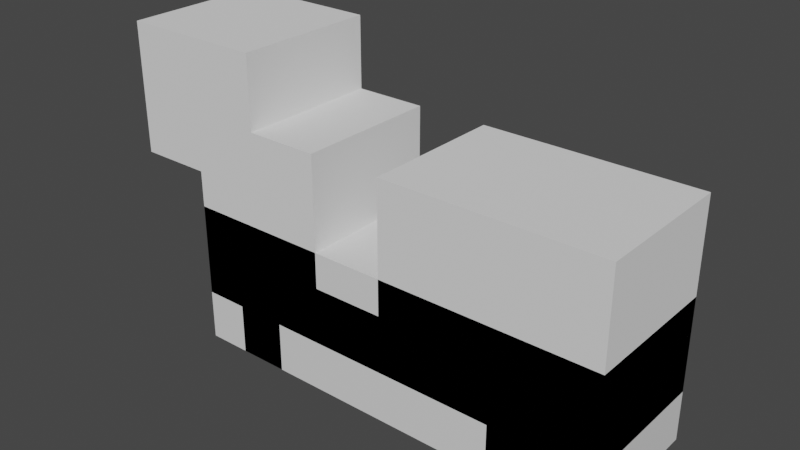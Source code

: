 # Source: Truck.blend  (saved by Blender 2.93.21; exported with 4.5.12 LTS)
import bpy
from mathutils import Matrix  # noqa: F401  (used for matrix-valued properties, if any)

bpy.ops.wm.read_factory_settings(use_empty=True)
scene = bpy.context.scene
scene.name = 'Scene'

# ---- collections
col_collection = bpy.data.collections.new('Collection'); scene.collection.children.link(col_collection)

# ---- materials (node trees are filled in below, after node groups)
mat_material = bpy.data.materials.new('Material')
mat_material.alpha_threshold = 0.0
mat_material.use_transparent_shadow = False
mat_material.line_color = (0.0, 0.0, 0.0, 1.0)

# ---- material node trees
mat_material.use_nodes = True; mat_material.node_tree.nodes.clear()
_N = mat_material.node_tree.nodes; _L = mat_material.node_tree.links
n0 = _N.new('ShaderNodeOutputMaterial'); n0.name = 'Material Output'; n0.location = (300, 300)
n1 = _N.new('ShaderNodeBsdfPrincipled'); n1.name = 'Principled BSDF'; n1.location = (10, 300)
n1.distribution = 'GGX'
n1.subsurface_method = 'BURLEY'
n1.inputs[2].default_value = 0.4
n1.inputs[3].default_value = 1.45
n1.inputs[27].default_value = (0.0, 0.0, 0.0, 1.0)
n1.inputs[28].default_value = 1.0
_L.new(n1.outputs[0], n0.inputs[0])
n0.is_active_output = True

# ---- world
world_world = bpy.data.worlds.new('World'); scene.world = world_world
world_world.use_nodes = True; world_world.node_tree.nodes.clear()
_N = world_world.node_tree.nodes; _L = world_world.node_tree.links
n0 = _N.new('ShaderNodeOutputWorld'); n0.name = 'World Output'; n0.location = (300, 300)
n1 = _N.new('ShaderNodeBackground'); n1.name = 'Background'; n1.location = (10, 300)
n1.inputs[0].default_value = (0.05088, 0.05088, 0.05088, 1.0)
_L.new(n1.outputs[0], n0.inputs[0])
n0.is_active_output = True
world_world.color = (0.05088, 0.05088, 0.05088)
world_world.use_sun_shadow = False
world_world.sun_shadow_jitter_overblur = 0.0

# ---- meshes
me_cube = bpy.data.meshes.new('Cube')
me_cube.from_pydata([(1.0, 1.0, 1.0), (1.0, 1.0, -1.0), (1.0, -1.0, 1.0), (1.0, -1.0, -1.0), (-1.0, 1.0, 1.0), (-1.0, 1.0, -1.0), (-1.0, -1.0, 1.0), (-1.0, -1.0, -1.0)], [], [(0, 4, 6, 2), (3, 2, 6, 7), (7, 6, 4, 5), (5, 1, 3, 7), (1, 0, 2, 3), (5, 4, 0, 1)])
_uv = me_cube.uv_layers.new(name='UVMap')
_uv.uv.foreach_set('vector', [0.625, 0.5, 0.875, 0.5, 0.875, 0.75, 0.625, 0.75, 0.375, 0.75, 0.625, 0.75, 0.625, 1.0, 0.375, 1.0, 0.375, 0.0, 0.625, 0.0, 0.625, 0.25, 0.375, 0.25, 0.125, 0.5, 0.375, 0.5, 0.375, 0.75, 0.125, 0.75, 0.375, 0.5, 0.625, 0.5, 0.625, 0.75, 0.375, 0.75, 0.375, 0.25, 0.625, 0.25, 0.625, 0.5, 0.375, 0.5])
me_cube.materials.append(mat_material)
me_cube.use_remesh_preserve_volume = False
me_cube.use_remesh_preserve_attributes = False
me_cube.use_mirror_vertex_groups = False
me_cube.update()
me_cube_001 = bpy.data.meshes.new('Cube.001')
me_cube_001.from_pydata([(-2.0, -1.0, -0.5), (-2.0, -1.0, 0.3), (-2.0, 1.0, -0.5), (-2.0, 1.0, 0.3), (4.0, -1.0, -0.5), (4.0, -1.0, 0.3), (4.0, 1.0, -0.5), (4.0, 1.0, 0.3)], [], [(0, 1, 3, 2), (2, 3, 7, 6), (6, 7, 5, 4), (4, 5, 1, 0), (2, 6, 4, 0), (7, 3, 1, 5)])
_uv = me_cube_001.uv_layers.new(name='UVMap')
_uv.uv.foreach_set('vector', [0.375, 0.0, 0.625, 0.0, 0.625, 0.25, 0.375, 0.25, 0.375, 0.25, 0.625, 0.25, 0.625, 0.5, 0.375, 0.5, 0.375, 0.5, 0.625, 0.5, 0.625, 0.75, 0.375, 0.75, 0.375, 0.75, 0.625, 0.75, 0.625, 1.0, 0.375, 1.0, 0.125, 0.5, 0.375, 0.5, 0.375, 0.75, 0.125, 0.75, 0.625, 0.5, 0.875, 0.5, 0.875, 0.75, 0.625, 0.75])
me_cube_001.use_remesh_fix_poles = True
me_cube_001.use_remesh_preserve_attributes = False
me_cube_001.update()
me_cube_002 = bpy.data.meshes.new('Cube.002')
me_cube_002.from_pydata([(-1.4, -1.0, -1.0), (-1.4, -1.0, -0.3), (-1.4, -0.6, -1.0), (-1.4, -0.6, -0.3), (-0.7, -1.0, -1.0), (-0.7, -1.0, -0.3), (-0.7, -0.6, -1.0), (-0.7, -0.6, -0.3)], [], [(0, 1, 3, 2), (2, 3, 7, 6), (6, 7, 5, 4), (4, 5, 1, 0), (2, 6, 4, 0), (7, 3, 1, 5)])
_uv = me_cube_002.uv_layers.new(name='UVMap')
_uv.uv.foreach_set('vector', [0.375, 0.0, 0.625, 0.0, 0.625, 0.25, 0.375, 0.25, 0.375, 0.25, 0.625, 0.25, 0.625, 0.5, 0.375, 0.5, 0.375, 0.5, 0.625, 0.5, 0.625, 0.75, 0.375, 0.75, 0.375, 0.75, 0.625, 0.75, 0.625, 1.0, 0.375, 1.0, 0.125, 0.5, 0.375, 0.5, 0.375, 0.75, 0.125, 0.75, 0.625, 0.5, 0.875, 0.5, 0.875, 0.75, 0.625, 0.75])
me_cube_002.use_remesh_fix_poles = True
me_cube_002.use_remesh_preserve_attributes = False
me_cube_002.update()
me_cube_003 = bpy.data.meshes.new('Cube.003')
me_cube_003.from_pydata([(-1.0, -1.0, -0.5), (-1.0, -1.0, 1.3), (-1.0, 1.0, -0.5), (-1.0, 1.0, 1.3), (1.0, -1.0, -0.5), (1.0, -1.0, 1.3), (1.0, 1.0, -0.5), (1.0, 1.0, 1.3)], [], [(0, 1, 3, 2), (2, 3, 7, 6), (6, 7, 5, 4), (4, 5, 1, 0), (2, 6, 4, 0), (7, 3, 1, 5)])
_uv = me_cube_003.uv_layers.new(name='UVMap')
_uv.uv.foreach_set('vector', [0.375, 0.0, 0.625, 0.0, 0.625, 0.25, 0.375, 0.25, 0.375, 0.25, 0.625, 0.25, 0.625, 0.5, 0.375, 0.5, 0.375, 0.5, 0.625, 0.5, 0.625, 0.75, 0.375, 0.75, 0.375, 0.75, 0.625, 0.75, 0.625, 1.0, 0.375, 1.0, 0.125, 0.5, 0.375, 0.5, 0.375, 0.75, 0.125, 0.75, 0.625, 0.5, 0.875, 0.5, 0.875, 0.75, 0.625, 0.75])
me_cube_003.use_remesh_fix_poles = True
me_cube_003.use_remesh_preserve_attributes = False
me_cube_003.update()
me_cube_004 = bpy.data.meshes.new('Cube.004')
me_cube_004.from_pydata([(-1.4, -1.0, -1.0), (-1.4, -1.0, -0.3), (-1.4, -0.6, -1.0), (-1.4, -0.6, -0.3), (-0.7, -1.0, -1.0), (-0.7, -1.0, -0.3), (-0.7, -0.6, -1.0), (-0.7, -0.6, -0.3)], [], [(0, 1, 3, 2), (2, 3, 7, 6), (6, 7, 5, 4), (4, 5, 1, 0), (2, 6, 4, 0), (7, 3, 1, 5)])
_uv = me_cube_004.uv_layers.new(name='UVMap')
_uv.uv.foreach_set('vector', [0.375, 0.0, 0.625, 0.0, 0.625, 0.25, 0.375, 0.25, 0.375, 0.25, 0.625, 0.25, 0.625, 0.5, 0.375, 0.5, 0.375, 0.5, 0.625, 0.5, 0.625, 0.75, 0.375, 0.75, 0.375, 0.75, 0.625, 0.75, 0.625, 1.0, 0.375, 1.0, 0.125, 0.5, 0.375, 0.5, 0.375, 0.75, 0.125, 0.75, 0.625, 0.5, 0.875, 0.5, 0.875, 0.75, 0.625, 0.75])
me_cube_004.use_remesh_fix_poles = True
me_cube_004.use_remesh_preserve_attributes = False
me_cube_004.update()
me_cube_005 = bpy.data.meshes.new('Cube.005')
me_cube_005.from_pydata([(-2.0, -1.0, -0.5), (-2.0, -1.0, 1.3), (-2.0, 1.0, -0.5), (-2.0, 1.0, 1.3), (1.0, -1.0, -0.5), (1.0, -1.0, 1.3), (1.0, 1.0, -0.5), (1.0, 1.0, 1.3)], [], [(0, 1, 3, 2), (2, 3, 7, 6), (6, 7, 5, 4), (4, 5, 1, 0), (2, 6, 4, 0), (7, 3, 1, 5)])
_uv = me_cube_005.uv_layers.new(name='UVMap')
_uv.uv.foreach_set('vector', [0.375, 0.0, 0.625, 0.0, 0.625, 0.25, 0.375, 0.25, 0.375, 0.25, 0.625, 0.25, 0.625, 0.5, 0.375, 0.5, 0.375, 0.5, 0.625, 0.5, 0.625, 0.75, 0.375, 0.75, 0.375, 0.75, 0.625, 0.75, 0.625, 1.0, 0.375, 1.0, 0.125, 0.5, 0.375, 0.5, 0.375, 0.75, 0.125, 0.75, 0.625, 0.5, 0.875, 0.5, 0.875, 0.75, 0.625, 0.75])
me_cube_005.use_remesh_fix_poles = True
me_cube_005.use_remesh_preserve_attributes = False
me_cube_005.update()
me_cube_006 = bpy.data.meshes.new('Cube.006')
me_cube_006.from_pydata([(-1.0, -1.0, -0.5), (-1.0, -1.0, 1.3), (-1.0, 1.0, -0.5), (-1.0, 1.0, 1.3), (1.0, -1.0, -0.5), (1.0, -1.0, 1.3), (1.0, 1.0, -0.5), (1.0, 1.0, 1.3)], [], [(0, 1, 3, 2), (2, 3, 7, 6), (6, 7, 5, 4), (4, 5, 1, 0), (2, 6, 4, 0), (7, 3, 1, 5)])
_uv = me_cube_006.uv_layers.new(name='UVMap')
_uv.uv.foreach_set('vector', [0.375, 0.0, 0.625, 0.0, 0.625, 0.25, 0.375, 0.25, 0.375, 0.25, 0.625, 0.25, 0.625, 0.5, 0.375, 0.5, 0.375, 0.5, 0.625, 0.5, 0.625, 0.75, 0.375, 0.75, 0.375, 0.75, 0.625, 0.75, 0.625, 1.0, 0.375, 1.0, 0.125, 0.5, 0.375, 0.5, 0.375, 0.75, 0.125, 0.75, 0.625, 0.5, 0.875, 0.5, 0.875, 0.75, 0.625, 0.75])
me_cube_006.use_remesh_fix_poles = True
me_cube_006.use_remesh_preserve_attributes = False
me_cube_006.update()

# ---- objects
ob_cube = bpy.data.objects.new('Cube', me_cube)
ob_cube_001 = bpy.data.objects.new('Cube.001', me_cube_001)
ob_cube_002 = bpy.data.objects.new('Cube.002', me_cube_002)
ob_cube_003 = bpy.data.objects.new('Cube.003', me_cube_003)
ob_cube_004 = bpy.data.objects.new('Cube.004', me_cube_004)
ob_cube_005 = bpy.data.objects.new('Cube.005', me_cube_005)
ob_cube_006 = bpy.data.objects.new('Cube.006', me_cube_006)

# ---- transforms, parenting, visibility, modifiers, constraints
ob_cube.location = (1.0, 0.0, 0.0)
ob_cube.scale = (3.0, 1.0, 1.0)
ob_cube.lock_rotations_4d = False
ob_cube.empty_display_type = 'ARROWS'
ob_cube.lineart.crease_threshold = 0.0
ob_cube_001.location = (0.0, 0.0, 0.2)
ob_cube_002.location = (0.0, 0.0, 0.0)
_m = ob_cube_002.modifiers.new('Mirror', 'MIRROR')
_m.use_axis = (False, True, False)
ob_cube_003.location = (-1.0, 0.0, 1.0)
_m = ob_cube_003.modifiers.new('Boolean', 'BOOLEAN')
_m.object = ob_cube_006
ob_cube_004.location = (4.0, 0.0, 0.0)
_m = ob_cube_004.modifiers.new('Mirror', 'MIRROR')
_m.use_axis = (False, True, False)
ob_cube_005.location = (3.0, 0.0, 0.9975)
ob_cube_006.location = (-2.0, 0.0, 2.0)

# ---- collection membership
col_collection.objects.link(ob_cube)
col_collection.objects.link(ob_cube_001)
col_collection.objects.link(ob_cube_002)
col_collection.objects.link(ob_cube_003)
col_collection.objects.link(ob_cube_004)
col_collection.objects.link(ob_cube_005)
col_collection.objects.link(ob_cube_006)

# ---- scene / render settings (as saved in the file)
scene.frame_start = 1; scene.frame_end = 250; scene.frame_set(1)
scene.render.engine = 'BLENDER_EEVEE_NEXT'
scene.cycles.use_denoising = False
scene.cycles.samples = 128
scene.cycles.sampling_pattern = 'TABULATED_SOBOL'
scene.cycles.use_adaptive_sampling = False
scene.cycles.use_light_tree = False
scene.view_settings.view_transform = 'Filmic'
bpy.context.view_layer.update()

# ---- added for rendering (the .blend has no active camera and no usable light): camera, sun
cam_auto = bpy.data.cameras.new('AutoCamera')
cam_auto.lens = 50.0
cam_auto.sensor_width = 36.0
cam_auto.clip_end = 1000.0
ob_auto_camera = bpy.data.objects.new('AutoCamera', cam_auto)
scene.collection.objects.link(ob_auto_camera)
ob_auto_camera.location = (8.32294, -9.38752, 7.40835)
ob_auto_camera.rotation_euler = (1.09748, -7.21219e-08, 0.694738)
scene.camera = ob_auto_camera
light_auto_sun = bpy.data.lights.new('AutoSun', 'SUN')
light_auto_sun.energy = 3.0
light_auto_sun.angle = 0.0523599
ob_auto_sun = bpy.data.objects.new('AutoSun', light_auto_sun)
scene.collection.objects.link(ob_auto_sun)
ob_auto_sun.rotation_euler = (0.872665, 0.174533, 0.523599)
bpy.context.view_layer.update()
